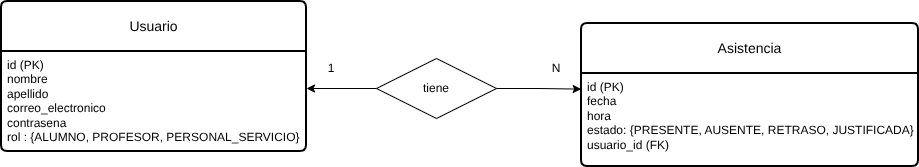

The diagram above was exported from draw.io. Its source (the exported page's mxGraphModel, read from the mxfile embedded in the PNG):
<mxGraphModel dx="1426" dy="879" grid="1" gridSize="10" guides="1" tooltips="1" connect="1" arrows="1" fold="1" page="1" pageScale="1" pageWidth="1169" pageHeight="827" math="0" shadow="0">
  <root>
    <mxCell id="0" />
    <mxCell id="1" parent="0" />
    <mxCell id="zzvY6-NmiK12u_Z9rq9a-1" parent="1" style="swimlane;childLayout=stackLayout;horizontal=1;startSize=50;horizontalStack=0;rounded=1;fontSize=14;fontStyle=0;strokeWidth=2;resizeParent=0;resizeLast=1;shadow=0;dashed=0;align=center;arcSize=4;whiteSpace=wrap;html=1;" value="Usuario" vertex="1">
      <mxGeometry height="150" width="305" x="126" y="331" as="geometry" />
    </mxCell>
    <mxCell id="zzvY6-NmiK12u_Z9rq9a-2" parent="zzvY6-NmiK12u_Z9rq9a-1" style="align=left;strokeColor=none;fillColor=none;spacingLeft=4;spacingRight=4;fontSize=12;verticalAlign=top;resizable=0;rotatable=0;part=1;html=1;whiteSpace=wrap;" value="&lt;div&gt;id (PK)&lt;/div&gt;nombre&lt;div&gt;apellido&lt;/div&gt;&lt;div&gt;correo_electronico&lt;/div&gt;&lt;div&gt;contrasena&lt;/div&gt;&lt;div&gt;rol&amp;nbsp;: {ALUMNO, PROFESOR, PERSONAL_SERVICIO}&lt;/div&gt;" vertex="1">
      <mxGeometry height="100" width="305" y="50" as="geometry" />
    </mxCell>
    <mxCell id="B-p1TW7vkvRWldWKi2yo-6" parent="1" style="swimlane;childLayout=stackLayout;horizontal=1;startSize=50;horizontalStack=0;rounded=1;fontSize=14;fontStyle=0;strokeWidth=2;resizeParent=0;resizeLast=1;shadow=0;dashed=0;align=center;arcSize=4;whiteSpace=wrap;html=1;" value="Asistencia" vertex="1">
      <mxGeometry height="143" width="337" x="706" y="353" as="geometry" />
    </mxCell>
    <mxCell id="B-p1TW7vkvRWldWKi2yo-7" parent="B-p1TW7vkvRWldWKi2yo-6" style="align=left;strokeColor=none;fillColor=none;spacingLeft=4;spacingRight=4;fontSize=12;verticalAlign=top;resizable=0;rotatable=0;part=1;html=1;whiteSpace=wrap;" value="&lt;div&gt;id (PK)&lt;/div&gt;&lt;div&gt;fecha&amp;nbsp;&lt;/div&gt;&lt;div&gt;hora&lt;/div&gt;&lt;div&gt;estado: {PRESENTE, AUSENTE, RETRASO, JUSTIFICADA}&lt;/div&gt;&lt;div&gt;usuario_id (FK)&lt;/div&gt;" vertex="1">
      <mxGeometry height="93" width="337" y="50" as="geometry" />
    </mxCell>
    <mxCell id="B-p1TW7vkvRWldWKi2yo-10" parent="1" style="text;html=1;whiteSpace=wrap;strokeColor=none;fillColor=none;align=center;verticalAlign=middle;rounded=0;" value="N" vertex="1">
      <mxGeometry height="20" width="30" x="666" y="388" as="geometry" />
    </mxCell>
    <mxCell id="B-p1TW7vkvRWldWKi2yo-30" parent="1" style="shape=rhombus;perimeter=rhombusPerimeter;whiteSpace=wrap;html=1;align=center;" value="tiene" vertex="1">
      <mxGeometry height="60" width="120" x="501" y="388" as="geometry" />
    </mxCell>
    <mxCell id="B-p1TW7vkvRWldWKi2yo-44" parent="1" style="text;html=1;whiteSpace=wrap;strokeColor=none;fillColor=none;align=center;verticalAlign=middle;rounded=0;" value="1" vertex="1">
      <mxGeometry height="20" width="30" x="441" y="388" as="geometry" />
    </mxCell>
    <mxCell id="VXoq5kR6O4S98uPNfBs5-1" edge="1" parent="1" source="B-p1TW7vkvRWldWKi2yo-30" style="edgeStyle=orthogonalEdgeStyle;rounded=0;orthogonalLoop=1;jettySize=auto;html=1;">
      <mxGeometry relative="1" as="geometry">
        <mxPoint x="431" y="418" as="targetPoint" />
      </mxGeometry>
    </mxCell>
    <mxCell id="VXoq5kR6O4S98uPNfBs5-2" edge="1" parent="1" source="B-p1TW7vkvRWldWKi2yo-30" style="edgeStyle=orthogonalEdgeStyle;rounded=0;orthogonalLoop=1;jettySize=auto;html=1;entryX=-0.001;entryY=0.168;entryDx=0;entryDy=0;entryPerimeter=0;" target="B-p1TW7vkvRWldWKi2yo-7">
      <mxGeometry relative="1" as="geometry" />
    </mxCell>
  </root>
</mxGraphModel>